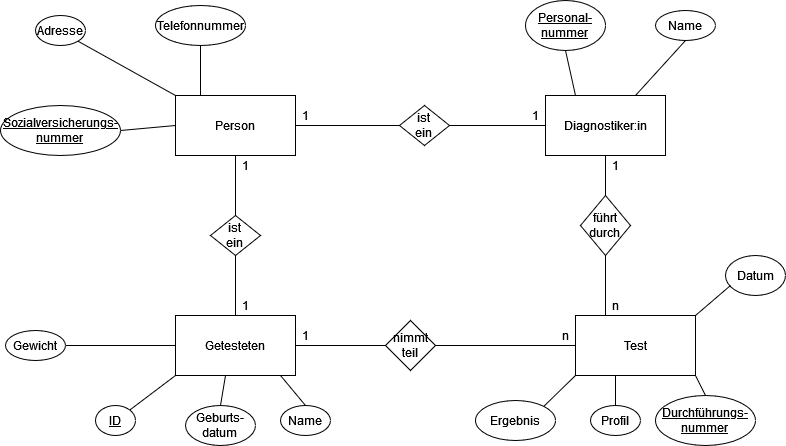

The diagram above was exported from draw.io. Its source (the exported page's mxGraphModel, read from the mxfile embedded in the PNG):
<mxGraphModel dx="1213" dy="627" grid="1" gridSize="10" guides="1" tooltips="1" connect="1" arrows="1" fold="1" page="1" pageScale="1" pageWidth="827" pageHeight="1169" math="0" shadow="0">
  <root>
    <mxCell id="0" />
    <mxCell id="1" parent="0" />
    <mxCell id="z1QIOAGlSXqk_4SHg8WI-1" value="Person " style="rounded=0;whiteSpace=wrap;html=1;" vertex="1" parent="1">
      <mxGeometry x="190" y="160" width="120" height="60" as="geometry" />
    </mxCell>
    <mxCell id="z1QIOAGlSXqk_4SHg8WI-2" value="Adresse" style="ellipse;whiteSpace=wrap;html=1;" vertex="1" parent="1">
      <mxGeometry x="50" y="80" width="50" height="30" as="geometry" />
    </mxCell>
    <mxCell id="z1QIOAGlSXqk_4SHg8WI-3" value="" style="endArrow=none;html=1;rounded=0;exitX=1;exitY=1;exitDx=0;exitDy=0;entryX=0;entryY=0;entryDx=0;entryDy=0;" edge="1" parent="1" source="z1QIOAGlSXqk_4SHg8WI-2" target="z1QIOAGlSXqk_4SHg8WI-1">
      <mxGeometry width="50" height="50" relative="1" as="geometry">
        <mxPoint x="90" y="130" as="sourcePoint" />
        <mxPoint x="160" y="160" as="targetPoint" />
      </mxGeometry>
    </mxCell>
    <mxCell id="z1QIOAGlSXqk_4SHg8WI-4" value="Telefonnummer" style="ellipse;whiteSpace=wrap;html=1;" vertex="1" parent="1">
      <mxGeometry x="170" y="70" width="90" height="40" as="geometry" />
    </mxCell>
    <mxCell id="z1QIOAGlSXqk_4SHg8WI-5" value="" style="endArrow=none;html=1;rounded=0;entryX=0.5;entryY=1;entryDx=0;entryDy=0;" edge="1" parent="1" target="z1QIOAGlSXqk_4SHg8WI-4">
      <mxGeometry width="50" height="50" relative="1" as="geometry">
        <mxPoint x="215" y="160" as="sourcePoint" />
        <mxPoint x="250" y="110" as="targetPoint" />
      </mxGeometry>
    </mxCell>
    <mxCell id="z1QIOAGlSXqk_4SHg8WI-6" value="&lt;div&gt;&lt;u&gt;Sozialversicherungs-&lt;/u&gt;&lt;/div&gt;&lt;div&gt;&lt;u&gt;nummer&lt;br&gt;&lt;/u&gt;&lt;/div&gt;" style="ellipse;whiteSpace=wrap;html=1;" vertex="1" parent="1">
      <mxGeometry x="15" y="170" width="120" height="50" as="geometry" />
    </mxCell>
    <mxCell id="z1QIOAGlSXqk_4SHg8WI-8" value="" style="endArrow=none;html=1;rounded=0;exitX=1;exitY=0.5;exitDx=0;exitDy=0;" edge="1" parent="1" source="z1QIOAGlSXqk_4SHg8WI-6">
      <mxGeometry width="50" height="50" relative="1" as="geometry">
        <mxPoint x="140" y="240" as="sourcePoint" />
        <mxPoint x="190" y="190" as="targetPoint" />
      </mxGeometry>
    </mxCell>
    <mxCell id="z1QIOAGlSXqk_4SHg8WI-9" value="&lt;div&gt;ist&lt;/div&gt;&lt;div&gt;ein&lt;br&gt;&lt;/div&gt;" style="rhombus;whiteSpace=wrap;html=1;" vertex="1" parent="1">
      <mxGeometry x="414" y="170" width="50" height="40" as="geometry" />
    </mxCell>
    <mxCell id="z1QIOAGlSXqk_4SHg8WI-10" value="" style="endArrow=none;html=1;rounded=0;exitX=1;exitY=0.5;exitDx=0;exitDy=0;" edge="1" parent="1" source="z1QIOAGlSXqk_4SHg8WI-1">
      <mxGeometry width="50" height="50" relative="1" as="geometry">
        <mxPoint x="364" y="240" as="sourcePoint" />
        <mxPoint x="414" y="190" as="targetPoint" />
      </mxGeometry>
    </mxCell>
    <mxCell id="z1QIOAGlSXqk_4SHg8WI-11" value="Diagnostiker:in" style="rounded=0;whiteSpace=wrap;html=1;" vertex="1" parent="1">
      <mxGeometry x="560" y="160" width="120" height="60" as="geometry" />
    </mxCell>
    <mxCell id="z1QIOAGlSXqk_4SHg8WI-12" value="" style="endArrow=none;html=1;rounded=0;entryX=1;entryY=0.5;entryDx=0;entryDy=0;exitX=0;exitY=0.5;exitDx=0;exitDy=0;" edge="1" parent="1" source="z1QIOAGlSXqk_4SHg8WI-11" target="z1QIOAGlSXqk_4SHg8WI-9">
      <mxGeometry width="50" height="50" relative="1" as="geometry">
        <mxPoint x="390" y="270" as="sourcePoint" />
        <mxPoint x="440" y="220" as="targetPoint" />
      </mxGeometry>
    </mxCell>
    <mxCell id="z1QIOAGlSXqk_4SHg8WI-13" value="1" style="text;html=1;align=center;verticalAlign=middle;resizable=0;points=[];autosize=1;strokeColor=none;fillColor=none;" vertex="1" parent="1">
      <mxGeometry x="310" y="170" width="20" height="20" as="geometry" />
    </mxCell>
    <mxCell id="z1QIOAGlSXqk_4SHg8WI-14" value="1" style="text;html=1;align=center;verticalAlign=middle;resizable=0;points=[];autosize=1;strokeColor=none;fillColor=none;" vertex="1" parent="1">
      <mxGeometry x="540" y="170" width="20" height="20" as="geometry" />
    </mxCell>
    <mxCell id="z1QIOAGlSXqk_4SHg8WI-15" value="&lt;div&gt;&lt;u&gt;Personal-&lt;/u&gt;&lt;/div&gt;&lt;div&gt;&lt;u&gt;nummer&lt;br&gt;&lt;/u&gt;&lt;/div&gt;" style="ellipse;whiteSpace=wrap;html=1;" vertex="1" parent="1">
      <mxGeometry x="540" y="65" width="80" height="50" as="geometry" />
    </mxCell>
    <mxCell id="z1QIOAGlSXqk_4SHg8WI-16" value="Name" style="ellipse;whiteSpace=wrap;html=1;" vertex="1" parent="1">
      <mxGeometry x="670" y="75" width="60" height="30" as="geometry" />
    </mxCell>
    <mxCell id="z1QIOAGlSXqk_4SHg8WI-17" value="" style="endArrow=none;html=1;rounded=0;exitX=0.75;exitY=0;exitDx=0;exitDy=0;" edge="1" parent="1" source="z1QIOAGlSXqk_4SHg8WI-11">
      <mxGeometry width="50" height="50" relative="1" as="geometry">
        <mxPoint x="650" y="155" as="sourcePoint" />
        <mxPoint x="700" y="105" as="targetPoint" />
      </mxGeometry>
    </mxCell>
    <mxCell id="z1QIOAGlSXqk_4SHg8WI-18" value="" style="endArrow=none;html=1;rounded=0;exitX=0.25;exitY=0;exitDx=0;exitDy=0;" edge="1" parent="1" source="z1QIOAGlSXqk_4SHg8WI-11">
      <mxGeometry width="50" height="50" relative="1" as="geometry">
        <mxPoint x="530" y="165" as="sourcePoint" />
        <mxPoint x="580" y="115" as="targetPoint" />
      </mxGeometry>
    </mxCell>
    <mxCell id="z1QIOAGlSXqk_4SHg8WI-19" value="Getesteten" style="rounded=0;whiteSpace=wrap;html=1;" vertex="1" parent="1">
      <mxGeometry x="190" y="380" width="120" height="60" as="geometry" />
    </mxCell>
    <mxCell id="z1QIOAGlSXqk_4SHg8WI-21" value="" style="endArrow=none;html=1;rounded=0;" edge="1" parent="1">
      <mxGeometry width="50" height="50" relative="1" as="geometry">
        <mxPoint x="250" y="280" as="sourcePoint" />
        <mxPoint x="250" y="220" as="targetPoint" />
      </mxGeometry>
    </mxCell>
    <mxCell id="z1QIOAGlSXqk_4SHg8WI-22" value="&lt;div&gt;ist &lt;br&gt;&lt;/div&gt;&lt;div&gt;ein&lt;br&gt;&lt;/div&gt;" style="rhombus;whiteSpace=wrap;html=1;" vertex="1" parent="1">
      <mxGeometry x="225" y="280" width="50" height="40" as="geometry" />
    </mxCell>
    <mxCell id="z1QIOAGlSXqk_4SHg8WI-23" value="" style="endArrow=none;html=1;rounded=0;" edge="1" parent="1">
      <mxGeometry width="50" height="50" relative="1" as="geometry">
        <mxPoint x="250" y="380" as="sourcePoint" />
        <mxPoint x="250" y="320" as="targetPoint" />
      </mxGeometry>
    </mxCell>
    <mxCell id="z1QIOAGlSXqk_4SHg8WI-24" value="1" style="text;html=1;align=center;verticalAlign=middle;resizable=0;points=[];autosize=1;strokeColor=none;fillColor=none;" vertex="1" parent="1">
      <mxGeometry x="250" y="220" width="20" height="20" as="geometry" />
    </mxCell>
    <mxCell id="z1QIOAGlSXqk_4SHg8WI-25" value="1" style="text;html=1;align=center;verticalAlign=middle;resizable=0;points=[];autosize=1;strokeColor=none;fillColor=none;" vertex="1" parent="1">
      <mxGeometry x="250" y="360" width="20" height="20" as="geometry" />
    </mxCell>
    <mxCell id="z1QIOAGlSXqk_4SHg8WI-26" value="Gewicht" style="ellipse;whiteSpace=wrap;html=1;" vertex="1" parent="1">
      <mxGeometry x="20" y="395" width="60" height="30" as="geometry" />
    </mxCell>
    <mxCell id="z1QIOAGlSXqk_4SHg8WI-27" value="" style="endArrow=none;html=1;rounded=0;exitX=1;exitY=0.5;exitDx=0;exitDy=0;" edge="1" parent="1" source="z1QIOAGlSXqk_4SHg8WI-26">
      <mxGeometry width="50" height="50" relative="1" as="geometry">
        <mxPoint x="140" y="460" as="sourcePoint" />
        <mxPoint x="190" y="410" as="targetPoint" />
      </mxGeometry>
    </mxCell>
    <mxCell id="z1QIOAGlSXqk_4SHg8WI-28" value="&lt;u&gt;ID&lt;/u&gt;" style="ellipse;whiteSpace=wrap;html=1;" vertex="1" parent="1">
      <mxGeometry x="110" y="470" width="40" height="30" as="geometry" />
    </mxCell>
    <mxCell id="z1QIOAGlSXqk_4SHg8WI-29" value="" style="endArrow=none;html=1;rounded=0;exitX=1;exitY=0;exitDx=0;exitDy=0;" edge="1" parent="1" source="z1QIOAGlSXqk_4SHg8WI-28">
      <mxGeometry width="50" height="50" relative="1" as="geometry">
        <mxPoint x="140" y="490" as="sourcePoint" />
        <mxPoint x="190" y="440" as="targetPoint" />
      </mxGeometry>
    </mxCell>
    <mxCell id="z1QIOAGlSXqk_4SHg8WI-30" value="&lt;div&gt;Geburts-&lt;/div&gt;&lt;div&gt;datum&lt;br&gt;&lt;/div&gt;" style="ellipse;whiteSpace=wrap;html=1;" vertex="1" parent="1">
      <mxGeometry x="200" y="470" width="70" height="40" as="geometry" />
    </mxCell>
    <mxCell id="z1QIOAGlSXqk_4SHg8WI-31" value="" style="endArrow=none;html=1;rounded=0;exitX=0.5;exitY=0;exitDx=0;exitDy=0;" edge="1" parent="1" source="z1QIOAGlSXqk_4SHg8WI-30">
      <mxGeometry width="50" height="50" relative="1" as="geometry">
        <mxPoint x="190" y="490" as="sourcePoint" />
        <mxPoint x="240" y="440" as="targetPoint" />
      </mxGeometry>
    </mxCell>
    <mxCell id="z1QIOAGlSXqk_4SHg8WI-32" value="Name" style="ellipse;whiteSpace=wrap;html=1;" vertex="1" parent="1">
      <mxGeometry x="295" y="470" width="50" height="30" as="geometry" />
    </mxCell>
    <mxCell id="z1QIOAGlSXqk_4SHg8WI-33" value="" style="endArrow=none;html=1;rounded=0;exitX=0.5;exitY=0;exitDx=0;exitDy=0;" edge="1" parent="1" source="z1QIOAGlSXqk_4SHg8WI-32">
      <mxGeometry width="50" height="50" relative="1" as="geometry">
        <mxPoint x="245" y="490" as="sourcePoint" />
        <mxPoint x="295" y="440" as="targetPoint" />
      </mxGeometry>
    </mxCell>
    <mxCell id="z1QIOAGlSXqk_4SHg8WI-34" value="" style="endArrow=none;html=1;rounded=0;" edge="1" parent="1">
      <mxGeometry width="50" height="50" relative="1" as="geometry">
        <mxPoint x="310" y="410" as="sourcePoint" />
        <mxPoint x="400" y="410" as="targetPoint" />
      </mxGeometry>
    </mxCell>
    <mxCell id="z1QIOAGlSXqk_4SHg8WI-35" value="&lt;div&gt;nimmt&lt;/div&gt;&lt;div&gt;teil&lt;br&gt;&lt;/div&gt;" style="rhombus;whiteSpace=wrap;html=1;" vertex="1" parent="1">
      <mxGeometry x="400" y="385" width="50" height="50" as="geometry" />
    </mxCell>
    <mxCell id="z1QIOAGlSXqk_4SHg8WI-37" value="Test" style="rounded=0;whiteSpace=wrap;html=1;" vertex="1" parent="1">
      <mxGeometry x="590" y="380" width="120" height="60" as="geometry" />
    </mxCell>
    <mxCell id="z1QIOAGlSXqk_4SHg8WI-38" value="" style="endArrow=none;html=1;rounded=0;exitX=1;exitY=0.5;exitDx=0;exitDy=0;" edge="1" parent="1" source="z1QIOAGlSXqk_4SHg8WI-35">
      <mxGeometry width="50" height="50" relative="1" as="geometry">
        <mxPoint x="540" y="460" as="sourcePoint" />
        <mxPoint x="590" y="410" as="targetPoint" />
      </mxGeometry>
    </mxCell>
    <mxCell id="z1QIOAGlSXqk_4SHg8WI-39" value="1" style="text;html=1;align=center;verticalAlign=middle;resizable=0;points=[];autosize=1;strokeColor=none;fillColor=none;" vertex="1" parent="1">
      <mxGeometry x="310" y="390" width="20" height="20" as="geometry" />
    </mxCell>
    <mxCell id="z1QIOAGlSXqk_4SHg8WI-40" value="n" style="text;html=1;align=center;verticalAlign=middle;resizable=0;points=[];autosize=1;strokeColor=none;fillColor=none;" vertex="1" parent="1">
      <mxGeometry x="570" y="390" width="20" height="20" as="geometry" />
    </mxCell>
    <mxCell id="z1QIOAGlSXqk_4SHg8WI-41" value="" style="endArrow=none;html=1;rounded=0;" edge="1" parent="1">
      <mxGeometry width="50" height="50" relative="1" as="geometry">
        <mxPoint x="620" y="260" as="sourcePoint" />
        <mxPoint x="620" y="220" as="targetPoint" />
      </mxGeometry>
    </mxCell>
    <mxCell id="z1QIOAGlSXqk_4SHg8WI-42" value="&lt;div&gt;führt&lt;/div&gt;&lt;div&gt;durch&lt;br&gt;&lt;/div&gt;" style="rhombus;whiteSpace=wrap;html=1;" vertex="1" parent="1">
      <mxGeometry x="595" y="260" width="50" height="60" as="geometry" />
    </mxCell>
    <mxCell id="z1QIOAGlSXqk_4SHg8WI-43" value="" style="endArrow=none;html=1;rounded=0;exitX=0.25;exitY=0;exitDx=0;exitDy=0;" edge="1" parent="1" source="z1QIOAGlSXqk_4SHg8WI-37">
      <mxGeometry width="50" height="50" relative="1" as="geometry">
        <mxPoint x="570" y="370" as="sourcePoint" />
        <mxPoint x="620" y="320" as="targetPoint" />
      </mxGeometry>
    </mxCell>
    <mxCell id="z1QIOAGlSXqk_4SHg8WI-44" value="1" style="text;html=1;align=center;verticalAlign=middle;resizable=0;points=[];autosize=1;strokeColor=none;fillColor=none;" vertex="1" parent="1">
      <mxGeometry x="620" y="220" width="20" height="20" as="geometry" />
    </mxCell>
    <mxCell id="z1QIOAGlSXqk_4SHg8WI-45" value="n" style="text;html=1;align=center;verticalAlign=middle;resizable=0;points=[];autosize=1;strokeColor=none;fillColor=none;" vertex="1" parent="1">
      <mxGeometry x="620" y="360" width="20" height="20" as="geometry" />
    </mxCell>
    <mxCell id="z1QIOAGlSXqk_4SHg8WI-46" value="Ergebnis" style="ellipse;whiteSpace=wrap;html=1;" vertex="1" parent="1">
      <mxGeometry x="490" y="465" width="80" height="40" as="geometry" />
    </mxCell>
    <mxCell id="z1QIOAGlSXqk_4SHg8WI-47" value="" style="endArrow=none;html=1;rounded=0;exitX=1;exitY=0;exitDx=0;exitDy=0;" edge="1" parent="1" source="z1QIOAGlSXqk_4SHg8WI-46">
      <mxGeometry width="50" height="50" relative="1" as="geometry">
        <mxPoint x="540" y="490" as="sourcePoint" />
        <mxPoint x="590" y="440" as="targetPoint" />
      </mxGeometry>
    </mxCell>
    <mxCell id="z1QIOAGlSXqk_4SHg8WI-48" value="Profil" style="ellipse;whiteSpace=wrap;html=1;" vertex="1" parent="1">
      <mxGeometry x="605" y="470" width="50" height="30" as="geometry" />
    </mxCell>
    <mxCell id="z1QIOAGlSXqk_4SHg8WI-49" value="" style="endArrow=none;html=1;rounded=0;exitX=0.5;exitY=0;exitDx=0;exitDy=0;" edge="1" parent="1" source="z1QIOAGlSXqk_4SHg8WI-48">
      <mxGeometry width="50" height="50" relative="1" as="geometry">
        <mxPoint x="580" y="490" as="sourcePoint" />
        <mxPoint x="630" y="440" as="targetPoint" />
      </mxGeometry>
    </mxCell>
    <mxCell id="z1QIOAGlSXqk_4SHg8WI-50" value="&lt;div&gt;&lt;u&gt;Durchführungs-&lt;/u&gt;&lt;/div&gt;&lt;div&gt;&lt;u&gt;nummer&lt;br&gt;&lt;/u&gt;&lt;/div&gt;" style="ellipse;whiteSpace=wrap;html=1;" vertex="1" parent="1">
      <mxGeometry x="670" y="460" width="100" height="50" as="geometry" />
    </mxCell>
    <mxCell id="z1QIOAGlSXqk_4SHg8WI-51" value="" style="endArrow=none;html=1;rounded=0;exitX=0.5;exitY=0;exitDx=0;exitDy=0;" edge="1" parent="1" source="z1QIOAGlSXqk_4SHg8WI-50">
      <mxGeometry width="50" height="50" relative="1" as="geometry">
        <mxPoint x="660" y="490" as="sourcePoint" />
        <mxPoint x="710" y="440" as="targetPoint" />
      </mxGeometry>
    </mxCell>
    <mxCell id="z1QIOAGlSXqk_4SHg8WI-52" value="Datum" style="ellipse;whiteSpace=wrap;html=1;" vertex="1" parent="1">
      <mxGeometry x="740" y="320" width="60" height="40" as="geometry" />
    </mxCell>
    <mxCell id="z1QIOAGlSXqk_4SHg8WI-54" value="" style="endArrow=none;html=1;rounded=0;exitX=1;exitY=0;exitDx=0;exitDy=0;" edge="1" parent="1" source="z1QIOAGlSXqk_4SHg8WI-37">
      <mxGeometry width="50" height="50" relative="1" as="geometry">
        <mxPoint x="695" y="400" as="sourcePoint" />
        <mxPoint x="745" y="350" as="targetPoint" />
      </mxGeometry>
    </mxCell>
  </root>
</mxGraphModel>